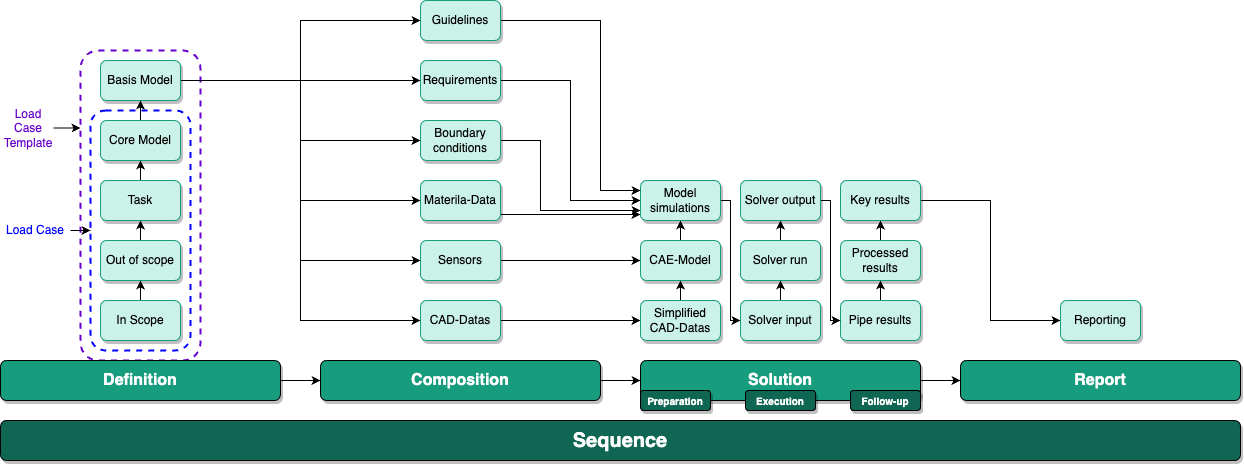

The diagram above was exported from draw.io. Its source (the exported page's mxGraphModel, read from the mxfile embedded in the PNG):
<mxGraphModel dx="1095" dy="718" grid="1" gridSize="10" guides="1" tooltips="1" connect="1" arrows="1" fold="1" page="1" pageScale="1" pageWidth="827" pageHeight="1169" math="0" shadow="0">
  <root>
    <mxCell id="0" />
    <mxCell id="1" parent="0" />
    <mxCell id="nZZwo_GAhZTd5AINyH-1-83" value="" style="rounded=1;whiteSpace=wrap;html=1;fillColor=none;dashed=1;strokeColor=#6600CC;strokeWidth=2;" vertex="1" parent="1">
      <mxGeometry x="120" y="90" width="120" height="310" as="geometry" />
    </mxCell>
    <mxCell id="nZZwo_GAhZTd5AINyH-1-82" value="" style="rounded=1;whiteSpace=wrap;html=1;fillColor=none;dashed=1;strokeColor=#0000FF;strokeWidth=2;" vertex="1" parent="1">
      <mxGeometry x="130" y="150" width="100" height="240" as="geometry" />
    </mxCell>
    <mxCell id="3" value="Sequence" style="rounded=1;whiteSpace=wrap;html=1;fillColor=#0F6652;shadow=1;glass=0;gradientColor=none;fontStyle=1;fontSize=20;fontColor=#FFFFFF;" parent="1" vertex="1">
      <mxGeometry x="40" y="460" width="1240" height="40" as="geometry" />
    </mxCell>
    <mxCell id="54" style="edgeStyle=orthogonalEdgeStyle;rounded=0;html=1;exitX=1;exitY=0.5;exitDx=0;exitDy=0;entryX=0;entryY=0.5;entryDx=0;entryDy=0;elbow=vertical;" parent="1" source="4" target="14" edge="1">
      <mxGeometry relative="1" as="geometry" />
    </mxCell>
    <mxCell id="4" value="Definition" style="rounded=1;whiteSpace=wrap;html=1;fillColor=#179c7d;shadow=1;glass=0;gradientColor=none;fontColor=#FFFFFF;fontStyle=1;fontSize=16;" parent="1" vertex="1">
      <mxGeometry x="40" y="400" width="280" height="40" as="geometry" />
    </mxCell>
    <mxCell id="17" style="edgeStyle=none;html=1;entryX=0.5;entryY=1;entryDx=0;entryDy=0;" parent="1" source="11" target="12" edge="1">
      <mxGeometry relative="1" as="geometry" />
    </mxCell>
    <mxCell id="11" value="In Scope" style="rounded=1;whiteSpace=wrap;html=1;fillColor=#CBF2E8;strokeColor=#179C7D;fontColor=#000000;gradientDirection=east;shadow=1;" parent="1" vertex="1">
      <mxGeometry x="140" y="340" width="80" height="40" as="geometry" />
    </mxCell>
    <mxCell id="18" style="edgeStyle=none;html=1;entryX=0.5;entryY=1;entryDx=0;entryDy=0;" parent="1" source="12" target="13" edge="1">
      <mxGeometry relative="1" as="geometry" />
    </mxCell>
    <mxCell id="12" value="Out of scope" style="rounded=1;whiteSpace=wrap;html=1;fillColor=#CBF2E8;strokeColor=#179C7D;fontColor=#000000;gradientDirection=east;shadow=1;" parent="1" vertex="1">
      <mxGeometry x="140" y="280" width="80" height="40" as="geometry" />
    </mxCell>
    <mxCell id="nZZwo_GAhZTd5AINyH-1-80" style="edgeStyle=orthogonalEdgeStyle;rounded=0;orthogonalLoop=1;jettySize=auto;html=1;exitX=0.5;exitY=0;exitDx=0;exitDy=0;entryX=0.5;entryY=1;entryDx=0;entryDy=0;" edge="1" parent="1" source="13" target="nZZwo_GAhZTd5AINyH-1-79">
      <mxGeometry relative="1" as="geometry" />
    </mxCell>
    <mxCell id="13" value="Task" style="rounded=1;whiteSpace=wrap;html=1;fillColor=#CBF2E8;strokeColor=#179C7D;fontColor=#000000;gradientDirection=east;shadow=1;" parent="1" vertex="1">
      <mxGeometry x="140" y="220" width="80" height="40" as="geometry" />
    </mxCell>
    <mxCell id="55" style="edgeStyle=orthogonalEdgeStyle;rounded=0;html=1;entryX=0;entryY=0.5;entryDx=0;entryDy=0;elbow=vertical;" parent="1" source="14" target="15" edge="1">
      <mxGeometry relative="1" as="geometry" />
    </mxCell>
    <mxCell id="14" value="Composition" style="rounded=1;whiteSpace=wrap;html=1;fontSize=16;fillColor=#179c7d;fontColor=#FFFFFF;shadow=1;glass=0;gradientColor=none;fontStyle=1;" parent="1" vertex="1">
      <mxGeometry x="360" y="400" width="280" height="40" as="geometry" />
    </mxCell>
    <mxCell id="56" style="edgeStyle=orthogonalEdgeStyle;rounded=0;html=1;exitX=1;exitY=0.5;exitDx=0;exitDy=0;entryX=0;entryY=0.5;entryDx=0;entryDy=0;elbow=vertical;" parent="1" source="15" target="16" edge="1">
      <mxGeometry relative="1" as="geometry" />
    </mxCell>
    <mxCell id="15" value="Solution" style="rounded=1;whiteSpace=wrap;html=1;fontSize=16;fillColor=#179c7d;fontColor=#FFFFFF;shadow=1;glass=0;gradientColor=none;fontStyle=1;" parent="1" vertex="1">
      <mxGeometry x="680" y="400" width="280" height="40" as="geometry" />
    </mxCell>
    <mxCell id="16" value="Report" style="rounded=1;whiteSpace=wrap;html=1;fontSize=16;fillColor=#179c7d;fontColor=#FFFFFF;shadow=1;glass=0;gradientColor=none;fontStyle=1;" parent="1" vertex="1">
      <mxGeometry x="1000" y="400" width="280" height="40" as="geometry" />
    </mxCell>
    <mxCell id="38" style="edgeStyle=orthogonalEdgeStyle;rounded=0;html=1;entryX=0;entryY=0.5;entryDx=0;entryDy=0;elbow=vertical;" parent="1" source="19" target="24" edge="1">
      <mxGeometry relative="1" as="geometry" />
    </mxCell>
    <mxCell id="19" value="CAD-Datas" style="rounded=1;whiteSpace=wrap;html=1;fillColor=#CBF2E8;strokeColor=#179C7D;fontColor=#000000;gradientDirection=east;shadow=1;" parent="1" vertex="1">
      <mxGeometry x="460" y="340" width="80" height="40" as="geometry" />
    </mxCell>
    <mxCell id="71" style="edgeStyle=orthogonalEdgeStyle;rounded=0;html=1;entryX=0;entryY=0.5;entryDx=0;entryDy=0;fontSize=20;fontColor=#FFFFFF;elbow=vertical;" parent="1" source="20" target="27" edge="1">
      <mxGeometry relative="1" as="geometry" />
    </mxCell>
    <mxCell id="20" value="Sensors" style="rounded=1;whiteSpace=wrap;html=1;fillColor=#CBF2E8;strokeColor=#179C7D;fontColor=#000000;gradientDirection=east;shadow=1;" parent="1" vertex="1">
      <mxGeometry x="460" y="280" width="80" height="40" as="geometry" />
    </mxCell>
    <mxCell id="73" style="edgeStyle=orthogonalEdgeStyle;rounded=0;html=1;exitX=1;exitY=0.75;exitDx=0;exitDy=0;entryX=0;entryY=0.75;entryDx=0;entryDy=0;fontSize=20;fontColor=#FFFFFF;elbow=vertical;" parent="1" edge="1">
      <mxGeometry relative="1" as="geometry">
        <mxPoint x="540" y="254" as="sourcePoint" />
        <mxPoint x="680" y="254" as="targetPoint" />
      </mxGeometry>
    </mxCell>
    <mxCell id="21" value="Materila-Data" style="rounded=1;whiteSpace=wrap;html=1;fillColor=#CBF2E8;strokeColor=#179C7D;fontColor=#000000;gradientDirection=east;shadow=1;" parent="1" vertex="1">
      <mxGeometry x="460" y="220" width="80" height="40" as="geometry" />
    </mxCell>
    <mxCell id="74" style="edgeStyle=orthogonalEdgeStyle;rounded=0;html=1;exitX=1;exitY=0.5;exitDx=0;exitDy=0;entryX=0;entryY=0.75;entryDx=0;entryDy=0;fontSize=20;fontColor=#FFFFFF;elbow=vertical;" parent="1" source="22" target="59" edge="1">
      <mxGeometry relative="1" as="geometry">
        <Array as="points">
          <mxPoint x="580" y="180" />
          <mxPoint x="580" y="250" />
        </Array>
      </mxGeometry>
    </mxCell>
    <mxCell id="22" value="Boundary conditions" style="rounded=1;whiteSpace=wrap;html=1;fillColor=#CBF2E8;strokeColor=#179C7D;fontColor=#000000;gradientDirection=east;shadow=1;" parent="1" vertex="1">
      <mxGeometry x="460" y="160" width="80" height="40" as="geometry" />
    </mxCell>
    <mxCell id="75" style="edgeStyle=orthogonalEdgeStyle;rounded=0;html=1;exitX=1;exitY=0.5;exitDx=0;exitDy=0;entryX=0;entryY=0.5;entryDx=0;entryDy=0;fontSize=20;fontColor=#FFFFFF;elbow=vertical;" parent="1" source="23" target="59" edge="1">
      <mxGeometry relative="1" as="geometry" />
    </mxCell>
    <mxCell id="23" value="Requirements" style="rounded=1;whiteSpace=wrap;html=1;fillColor=#CBF2E8;strokeColor=#179C7D;fontColor=#000000;gradientDirection=east;shadow=1;" parent="1" vertex="1">
      <mxGeometry x="460" y="100" width="80" height="40" as="geometry" />
    </mxCell>
    <mxCell id="46" style="edgeStyle=orthogonalEdgeStyle;rounded=0;html=1;exitX=0.5;exitY=0;exitDx=0;exitDy=0;entryX=0.5;entryY=1;entryDx=0;entryDy=0;elbow=vertical;" parent="1" source="24" target="27" edge="1">
      <mxGeometry relative="1" as="geometry" />
    </mxCell>
    <mxCell id="24" value="Simplified CAD-Datas" style="rounded=1;whiteSpace=wrap;html=1;fillColor=#CBF2E8;strokeColor=#179C7D;fontColor=#000000;gradientDirection=east;shadow=1;" parent="1" vertex="1">
      <mxGeometry x="680" y="340" width="80" height="40" as="geometry" />
    </mxCell>
    <mxCell id="48" style="edgeStyle=orthogonalEdgeStyle;rounded=0;html=1;exitX=0.5;exitY=0;exitDx=0;exitDy=0;entryX=0.5;entryY=1;entryDx=0;entryDy=0;elbow=vertical;" parent="1" source="25" target="28" edge="1">
      <mxGeometry relative="1" as="geometry" />
    </mxCell>
    <mxCell id="25" value="Solver input" style="rounded=1;whiteSpace=wrap;html=1;fillColor=#CBF2E8;strokeColor=#179C7D;fontColor=#000000;gradientDirection=east;shadow=1;" parent="1" vertex="1">
      <mxGeometry x="780" y="340" width="80" height="40" as="geometry" />
    </mxCell>
    <mxCell id="51" style="edgeStyle=orthogonalEdgeStyle;rounded=0;html=1;exitX=0.5;exitY=0;exitDx=0;exitDy=0;entryX=0.5;entryY=1;entryDx=0;entryDy=0;elbow=vertical;" parent="1" source="26" target="29" edge="1">
      <mxGeometry relative="1" as="geometry" />
    </mxCell>
    <mxCell id="26" value="Pipe results" style="rounded=1;whiteSpace=wrap;html=1;fillColor=#CBF2E8;strokeColor=#179C7D;fontColor=#000000;gradientDirection=east;shadow=1;" parent="1" vertex="1">
      <mxGeometry x="880" y="340" width="80" height="40" as="geometry" />
    </mxCell>
    <mxCell id="60" style="edgeStyle=orthogonalEdgeStyle;rounded=0;html=1;exitX=0.5;exitY=0;exitDx=0;exitDy=0;entryX=0.5;entryY=1;entryDx=0;entryDy=0;fontSize=20;fontColor=#FFFFFF;elbow=vertical;" parent="1" source="27" target="59" edge="1">
      <mxGeometry relative="1" as="geometry" />
    </mxCell>
    <mxCell id="27" value="CAE-Model" style="rounded=1;whiteSpace=wrap;html=1;fillColor=#CBF2E8;strokeColor=#179C7D;fontColor=#000000;gradientDirection=east;shadow=1;" parent="1" vertex="1">
      <mxGeometry x="680" y="280" width="80" height="40" as="geometry" />
    </mxCell>
    <mxCell id="49" style="edgeStyle=orthogonalEdgeStyle;rounded=0;html=1;exitX=0.5;exitY=0;exitDx=0;exitDy=0;entryX=0.5;entryY=1;entryDx=0;entryDy=0;elbow=vertical;" parent="1" source="28" target="30" edge="1">
      <mxGeometry relative="1" as="geometry" />
    </mxCell>
    <mxCell id="28" value="Solver run" style="rounded=1;whiteSpace=wrap;html=1;fillColor=#CBF2E8;strokeColor=#179C7D;fontColor=#000000;gradientDirection=east;shadow=1;" parent="1" vertex="1">
      <mxGeometry x="780" y="280" width="80" height="40" as="geometry" />
    </mxCell>
    <mxCell id="52" style="edgeStyle=orthogonalEdgeStyle;rounded=0;html=1;exitX=0.5;exitY=0;exitDx=0;exitDy=0;entryX=0.5;entryY=1;entryDx=0;entryDy=0;elbow=vertical;" parent="1" source="29" target="31" edge="1">
      <mxGeometry relative="1" as="geometry" />
    </mxCell>
    <mxCell id="29" value="Processed results" style="rounded=1;whiteSpace=wrap;html=1;fillColor=#CBF2E8;strokeColor=#179C7D;fontColor=#000000;gradientDirection=east;shadow=1;" parent="1" vertex="1">
      <mxGeometry x="880" y="280" width="80" height="40" as="geometry" />
    </mxCell>
    <mxCell id="50" style="edgeStyle=orthogonalEdgeStyle;rounded=0;html=1;exitX=1;exitY=0.5;exitDx=0;exitDy=0;entryX=0;entryY=0.5;entryDx=0;entryDy=0;elbow=vertical;" parent="1" source="30" target="26" edge="1">
      <mxGeometry relative="1" as="geometry" />
    </mxCell>
    <mxCell id="30" value="Solver output" style="rounded=1;whiteSpace=wrap;html=1;fillColor=#CBF2E8;strokeColor=#179C7D;fontColor=#000000;gradientDirection=east;shadow=1;" parent="1" vertex="1">
      <mxGeometry x="780" y="220" width="80" height="40" as="geometry" />
    </mxCell>
    <mxCell id="53" style="edgeStyle=orthogonalEdgeStyle;rounded=0;html=1;exitX=1;exitY=0.5;exitDx=0;exitDy=0;entryX=0;entryY=0.5;entryDx=0;entryDy=0;elbow=vertical;" parent="1" source="31" target="32" edge="1">
      <mxGeometry relative="1" as="geometry" />
    </mxCell>
    <mxCell id="31" value="Key results" style="rounded=1;whiteSpace=wrap;html=1;fillColor=#CBF2E8;strokeColor=#179C7D;fontColor=#000000;gradientDirection=east;shadow=1;" parent="1" vertex="1">
      <mxGeometry x="880" y="220" width="80" height="40" as="geometry" />
    </mxCell>
    <mxCell id="32" value="Reporting" style="rounded=1;whiteSpace=wrap;html=1;fillColor=#CBF2E8;strokeColor=#179C7D;fontColor=#000000;gradientDirection=east;shadow=1;" parent="1" vertex="1">
      <mxGeometry x="1100" y="340" width="80" height="40" as="geometry" />
    </mxCell>
    <mxCell id="61" style="edgeStyle=orthogonalEdgeStyle;rounded=0;html=1;exitX=1;exitY=0.5;exitDx=0;exitDy=0;entryX=0;entryY=0.5;entryDx=0;entryDy=0;fontSize=20;fontColor=#FFFFFF;elbow=vertical;" parent="1" source="59" target="25" edge="1">
      <mxGeometry relative="1" as="geometry" />
    </mxCell>
    <mxCell id="59" value="Model simulations" style="rounded=1;whiteSpace=wrap;html=1;fillColor=#CBF2E8;strokeColor=#179C7D;fontColor=#000000;gradientDirection=east;shadow=1;" parent="1" vertex="1">
      <mxGeometry x="680" y="220" width="80" height="40" as="geometry" />
    </mxCell>
    <mxCell id="76" style="edgeStyle=orthogonalEdgeStyle;rounded=0;html=1;exitX=1;exitY=0.5;exitDx=0;exitDy=0;entryX=0;entryY=0.25;entryDx=0;entryDy=0;fontSize=20;fontColor=#FFFFFF;elbow=vertical;" parent="1" source="62" target="59" edge="1">
      <mxGeometry relative="1" as="geometry">
        <Array as="points">
          <mxPoint x="640" y="60" />
          <mxPoint x="640" y="230" />
        </Array>
      </mxGeometry>
    </mxCell>
    <mxCell id="62" value="Guidelines" style="rounded=1;whiteSpace=wrap;html=1;fillColor=#CBF2E8;strokeColor=#179C7D;fontColor=#000000;gradientDirection=east;shadow=1;" parent="1" vertex="1">
      <mxGeometry x="460" y="40" width="80" height="40" as="geometry" />
    </mxCell>
    <mxCell id="65" style="edgeStyle=orthogonalEdgeStyle;rounded=0;html=1;entryX=0;entryY=0.5;entryDx=0;entryDy=0;fontSize=20;fontColor=#FFFFFF;elbow=vertical;" parent="1" source="63" target="22" edge="1">
      <mxGeometry relative="1" as="geometry" />
    </mxCell>
    <mxCell id="66" style="edgeStyle=orthogonalEdgeStyle;rounded=0;html=1;exitX=1;exitY=0.5;exitDx=0;exitDy=0;entryX=0;entryY=0.5;entryDx=0;entryDy=0;fontSize=20;fontColor=#FFFFFF;elbow=vertical;" parent="1" source="63" target="62" edge="1">
      <mxGeometry relative="1" as="geometry" />
    </mxCell>
    <mxCell id="67" style="edgeStyle=orthogonalEdgeStyle;rounded=0;html=1;entryX=0;entryY=0.5;entryDx=0;entryDy=0;fontSize=20;fontColor=#FFFFFF;elbow=vertical;" parent="1" source="63" target="23" edge="1">
      <mxGeometry relative="1" as="geometry" />
    </mxCell>
    <mxCell id="68" style="edgeStyle=orthogonalEdgeStyle;rounded=0;html=1;entryX=0;entryY=0.5;entryDx=0;entryDy=0;fontSize=20;fontColor=#FFFFFF;elbow=vertical;" parent="1" source="63" target="21" edge="1">
      <mxGeometry relative="1" as="geometry" />
    </mxCell>
    <mxCell id="69" style="edgeStyle=orthogonalEdgeStyle;rounded=0;html=1;exitX=1;exitY=0.5;exitDx=0;exitDy=0;entryX=0;entryY=0.5;entryDx=0;entryDy=0;fontSize=20;fontColor=#FFFFFF;elbow=vertical;" parent="1" source="63" target="20" edge="1">
      <mxGeometry relative="1" as="geometry" />
    </mxCell>
    <mxCell id="70" style="edgeStyle=orthogonalEdgeStyle;rounded=0;html=1;entryX=0;entryY=0.5;entryDx=0;entryDy=0;fontSize=20;fontColor=#FFFFFF;elbow=vertical;" parent="1" source="63" target="19" edge="1">
      <mxGeometry relative="1" as="geometry" />
    </mxCell>
    <mxCell id="63" value="Basis Model" style="rounded=1;whiteSpace=wrap;html=1;fillColor=#CBF2E8;strokeColor=#179C7D;fontColor=#000000;gradientDirection=east;shadow=1;" parent="1" vertex="1">
      <mxGeometry x="140" y="100" width="80" height="40" as="geometry" />
    </mxCell>
    <mxCell id="nZZwo_GAhZTd5AINyH-1-76" value="&lt;font style=&quot;font-size: 10px;&quot;&gt;Preparation&lt;/font&gt;" style="rounded=1;whiteSpace=wrap;html=1;fontSize=10;fillColor=#0F6652;fontColor=#FFFFFF;shadow=1;glass=0;gradientColor=none;fontStyle=1;verticalAlign=middle;horizontal=1;" vertex="1" parent="1">
      <mxGeometry x="680" y="430" width="70" height="20" as="geometry" />
    </mxCell>
    <mxCell id="nZZwo_GAhZTd5AINyH-1-77" value="&lt;font style=&quot;font-size: 10px;&quot;&gt;Execution&lt;/font&gt;" style="rounded=1;whiteSpace=wrap;html=1;fontSize=10;fillColor=#0F6652;fontColor=#FFFFFF;shadow=1;glass=0;gradientColor=none;fontStyle=1;verticalAlign=middle;horizontal=1;" vertex="1" parent="1">
      <mxGeometry x="785" y="430" width="70" height="20" as="geometry" />
    </mxCell>
    <mxCell id="nZZwo_GAhZTd5AINyH-1-78" value="&lt;font style=&quot;font-size: 10px;&quot;&gt;Follow-up&lt;/font&gt;" style="rounded=1;whiteSpace=wrap;html=1;fontSize=10;fillColor=#0F6652;fontColor=#FFFFFF;shadow=1;glass=0;gradientColor=none;fontStyle=1;verticalAlign=middle;horizontal=1;" vertex="1" parent="1">
      <mxGeometry x="890" y="430" width="70" height="20" as="geometry" />
    </mxCell>
    <mxCell id="nZZwo_GAhZTd5AINyH-1-81" style="edgeStyle=orthogonalEdgeStyle;rounded=0;orthogonalLoop=1;jettySize=auto;html=1;exitX=0.5;exitY=0;exitDx=0;exitDy=0;entryX=0.5;entryY=1;entryDx=0;entryDy=0;" edge="1" parent="1" source="nZZwo_GAhZTd5AINyH-1-79" target="63">
      <mxGeometry relative="1" as="geometry" />
    </mxCell>
    <mxCell id="nZZwo_GAhZTd5AINyH-1-79" value="Core Model" style="rounded=1;whiteSpace=wrap;html=1;fillColor=#CBF2E8;strokeColor=#179C7D;fontColor=#000000;gradientDirection=east;shadow=1;" vertex="1" parent="1">
      <mxGeometry x="140" y="160" width="80" height="40" as="geometry" />
    </mxCell>
    <mxCell id="nZZwo_GAhZTd5AINyH-1-86" style="edgeStyle=orthogonalEdgeStyle;rounded=0;orthogonalLoop=1;jettySize=auto;html=1;entryX=0;entryY=0.5;entryDx=0;entryDy=0;" edge="1" parent="1" source="nZZwo_GAhZTd5AINyH-1-84" target="nZZwo_GAhZTd5AINyH-1-82">
      <mxGeometry relative="1" as="geometry" />
    </mxCell>
    <mxCell id="nZZwo_GAhZTd5AINyH-1-84" value="Load Case" style="text;html=1;strokeColor=none;fillColor=none;align=center;verticalAlign=middle;whiteSpace=wrap;rounded=0;fontColor=#0000FF;labelBorderColor=none;" vertex="1" parent="1">
      <mxGeometry x="40" y="255" width="70" height="30" as="geometry" />
    </mxCell>
    <mxCell id="nZZwo_GAhZTd5AINyH-1-89" style="edgeStyle=orthogonalEdgeStyle;rounded=0;orthogonalLoop=1;jettySize=auto;html=1;entryX=0;entryY=0.25;entryDx=0;entryDy=0;" edge="1" parent="1" source="nZZwo_GAhZTd5AINyH-1-87" target="nZZwo_GAhZTd5AINyH-1-83">
      <mxGeometry relative="1" as="geometry" />
    </mxCell>
    <mxCell id="nZZwo_GAhZTd5AINyH-1-87" value="Load Case Template" style="text;html=1;strokeColor=none;fillColor=none;align=center;verticalAlign=middle;whiteSpace=wrap;rounded=0;fontColor=#6600CC;labelBorderColor=none;" vertex="1" parent="1">
      <mxGeometry x="43" y="139" width="50" height="57" as="geometry" />
    </mxCell>
  </root>
</mxGraphModel>